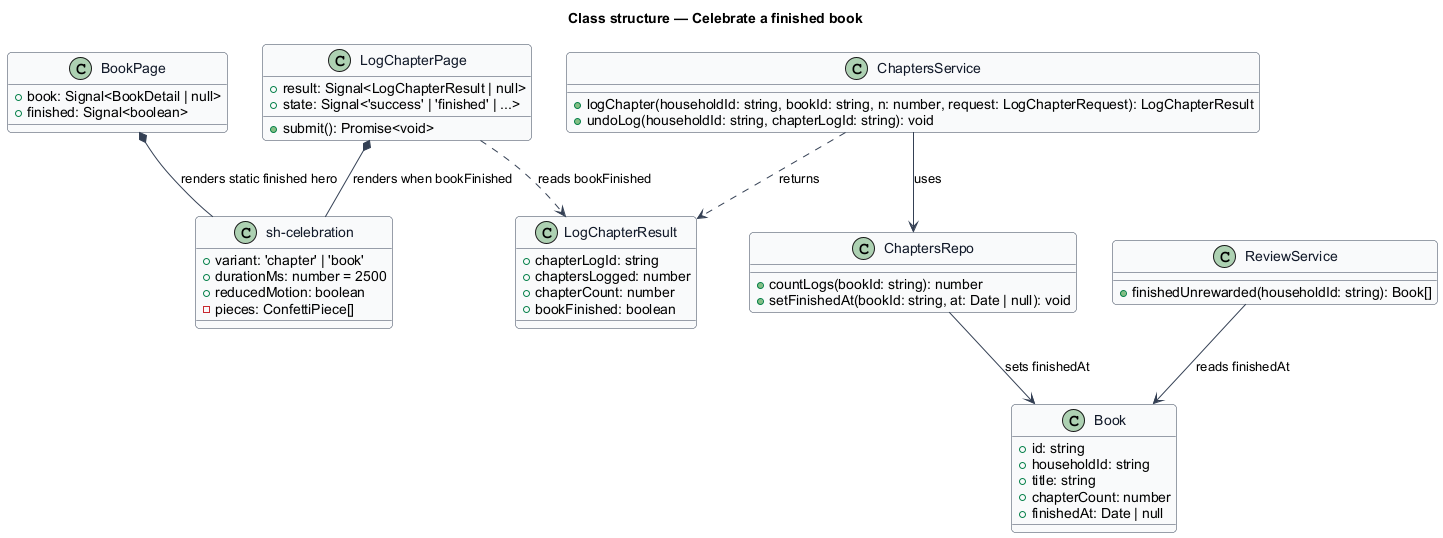

The diagram above was rendered by PlantUML. Its source (embedded in the PNG):
@startuml
skinparam backgroundColor #FFFFFF
skinparam shadowing false
skinparam roundcorner 8
skinparam defaultFontName Arial
skinparam ArrowColor #344054
skinparam class {
  BorderColor #344054
  FontColor #101828
  BackgroundColor #F9FAFB
}
title Class structure — Celebrate a finished book

class LogChapterPage {
  +result: Signal<LogChapterResult | null>
  +state: Signal<'success' | 'finished' | ...>
  +submit(): Promise<void>
}

class BookPage {
  +book: Signal<BookDetail | null>
  +finished: Signal<boolean>
}

class "sh-celebration" as Celebration {
  +variant: 'chapter' | 'book'
  +durationMs: number = 2500
  +reducedMotion: boolean
  -pieces: ConfettiPiece[]
}

class LogChapterResult {
  +chapterLogId: string
  +chaptersLogged: number
  +chapterCount: number
  +bookFinished: boolean
}

class ChaptersService {
  +logChapter(householdId: string, bookId: string, n: number, request: LogChapterRequest): LogChapterResult
  +undoLog(householdId: string, chapterLogId: string): void
}

class ChaptersRepo {
  +countLogs(bookId: string): number
  +setFinishedAt(bookId: string, at: Date | null): void
}

class Book {
  +id: string
  +householdId: string
  +title: string
  +chapterCount: number
  +finishedAt: Date | null
}

class ReviewService {
  +finishedUnrewarded(householdId: string): Book[]
}

LogChapterPage *-- Celebration : renders when bookFinished
BookPage *-- Celebration : renders static finished hero
LogChapterPage ..> LogChapterResult : reads bookFinished
ChaptersService ..> LogChapterResult : returns
ChaptersService --> ChaptersRepo : uses
ChaptersRepo --> Book : sets finishedAt
ReviewService --> Book : reads finishedAt
@enduml